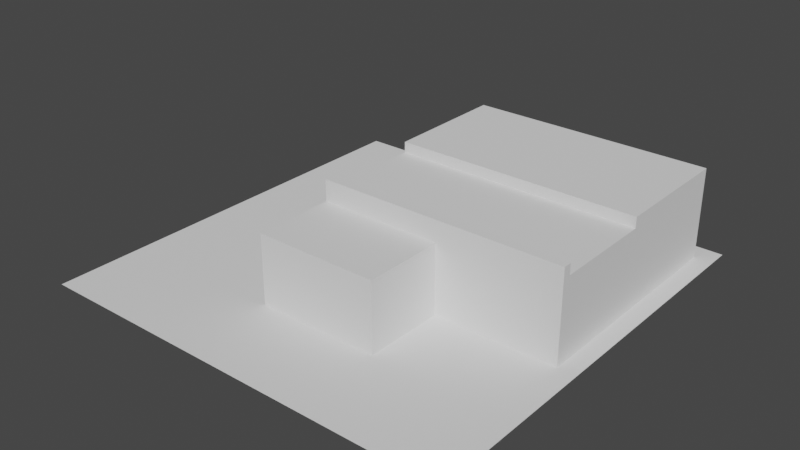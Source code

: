 # Source: acientRuins.blend  (saved by Blender 3.4.6; exported with 4.5.12 LTS)
import bpy
from mathutils import Matrix  # noqa: F401  (used for matrix-valued properties, if any)

bpy.ops.wm.read_factory_settings(use_empty=True)
scene = bpy.context.scene
scene.name = 'Scene'

# ---- collections
col_collection = bpy.data.collections.new('Collection'); scene.collection.children.link(col_collection)

# ---- world
world_world = bpy.data.worlds.new('World'); scene.world = world_world
world_world.use_nodes = True; world_world.node_tree.nodes.clear()
_N = world_world.node_tree.nodes; _L = world_world.node_tree.links
n0 = _N.new('ShaderNodeOutputWorld'); n0.name = 'World Output'; n0.location = (300, 300)
n1 = _N.new('ShaderNodeBackground'); n1.name = 'Background'; n1.location = (10, 300)
n1.inputs[0].default_value = (0.05088, 0.05088, 0.05088, 1.0)
_L.new(n1.outputs[0], n0.inputs[0])
n0.is_active_output = True
world_world.color = (0.05088, 0.05088, 0.05088)
world_world.use_sun_shadow = False
world_world.sun_shadow_jitter_overblur = 0.0

# ---- meshes
me_plane = bpy.data.meshes.new('Plane')
me_plane.from_pydata([(-4.008, -4.008, 0.0), (4.008, -4.008, 0.0), (-4.008, 4.008, 0.0), (4.008, 4.008, 0.0)], [], [(0, 1, 3, 2)])
_uv = me_plane.uv_layers.new(name='UVMap')
_uv.uv.foreach_set('vector', [0.0, 0.0, 1.0, 0.0, 1.0, 1.0, 0.0, 1.0])
me_plane.update()
me_plane_001 = bpy.data.meshes.new('Plane.001')
me_plane_001.from_pydata([(-0.9299, -0.6905, -7.451e-09), (3.67, -0.7905, 0.0), (-0.9299, 3.609, 0.0), (3.67, 3.609, 0.0), (-0.9299, 3.609, 1.3), (-0.9299, -0.6905, 1.2), (3.67, -0.7905, 1.3), (3.67, 3.609, 1.3), (1.37, -0.7905, 0.0), (1.37, 3.609, 0.0), (1.37, -0.7905, 1.3), (1.37, 3.609, 1.3), (-0.9299, 1.309, -7.451e-09), (3.67, 1.409, 0.0), (-0.9299, 1.309, 1.2), (3.67, 1.409, 1.3), (1.37, 1.409, 0.0), (-0.9299, -2.291, 0.0), (-0.9299, -2.291, 1.3), (1.37, -2.291, 0.0), (1.37, -2.291, 1.3), (-0.9299, 1.409, 1.5), (-0.9299, -0.7905, 1.5), (1.37, -0.7905, 1.5), (3.67, -0.7905, 1.5), (3.67, 1.409, 1.5), (3.67, 3.609, 1.5), (1.37, 3.609, 1.5), (-0.9299, 3.609, 1.5), (-0.9299, 1.409, 0.0), (-0.9299, -0.7905, 0.0), (-0.9299, 1.409, 1.3), (-0.9299, -0.7905, 1.3), (2.27, 1.309, -7.451e-09), (2.27, -0.6905, -7.451e-09), (2.27, 1.309, 1.2), (2.27, -0.6905, 1.2), (-0.9299, 1.251, 1.3), (-0.9299, -0.6321, 1.3), (3.67, -0.6321, 0.0), (3.67, 1.251, 0.0), (3.67, -0.6321, 1.3), (3.67, 1.251, 1.3), (-0.9299, 1.251, 1.5), (-0.9299, -0.6321, 1.5), (3.67, -0.6321, 1.5), (3.67, 1.251, 1.5), (1.37, -0.6321, 1.5), (1.37, 1.251, 1.5), (-0.9299, -0.622, 1.2), (-0.9299, 1.241, 1.2), (2.27, -0.622, 0.0), (2.27, 1.241, 0.0), (2.27, -0.622, 1.2), (2.27, 1.241, 1.2), (-0.9299, -0.6321, 1.7), (-0.9299, -0.7905, 1.7), (1.37, -0.7905, 1.7), (3.67, -0.7905, 1.7), (3.67, 1.409, 1.7), (3.67, 3.609, 1.7), (1.37, 3.609, 1.7), (-0.9299, 3.609, 1.7), (1.37, 1.409, 1.7), (-0.9299, 1.409, 1.7), (3.67, 1.251, 1.7), (1.37, 1.251, 1.7), (-0.9299, 1.251, 1.7), (3.67, -0.6321, 1.7), (1.37, -0.6321, 1.7)], [], [(16, 9, 3, 13), (4, 31, 21, 28), (13, 3, 7, 15), (14, 12, 33, 35), (9, 2, 4, 11), (8, 1, 6, 10), (8, 10, 20, 19), (3, 9, 11, 7), (38, 32, 22, 44), (29, 2, 9, 16), (7, 11, 27, 26), (2, 29, 31, 4), (40, 13, 15, 42), (15, 7, 26, 25), (17, 19, 20, 18), (10, 32, 18, 20), (30, 8, 19, 17), (32, 30, 17, 18), (28, 21, 64, 62), (48, 46, 65, 66), (45, 47, 69, 68), (26, 27, 61, 60), (11, 4, 28, 27), (10, 6, 24, 23), (32, 10, 23, 22), (42, 15, 25, 46), (50, 5, 32, 38), (5, 0, 30, 32), (12, 14, 31, 29), (52, 34, 36, 54), (49, 14, 35, 53), (0, 5, 36, 34), (5, 50, 54, 36), (50, 49, 53, 54), (33, 51, 53, 35), (51, 52, 54, 53), (14, 49, 37, 31), (49, 50, 38, 37), (6, 41, 45, 24), (41, 42, 46, 45), (22, 23, 57, 56), (47, 45, 46, 48), (27, 28, 62, 61), (44, 47, 48, 43), (1, 39, 41, 6), (39, 40, 42, 41), (31, 37, 43, 21), (37, 38, 44, 43), (63, 59, 60, 61), (64, 63, 61, 62), (67, 66, 63, 64), (66, 65, 59, 63), (57, 58, 68, 69), (56, 57, 69, 55), (47, 44, 55, 69), (44, 22, 56, 55), (21, 43, 67, 64), (46, 25, 59, 65), (43, 48, 66, 67), (23, 24, 58, 57), (25, 26, 60, 59), (24, 45, 68, 58), (8, 30, 0, 34, 52, 51, 33, 12, 29, 16, 13, 40, 39, 1)])
_uv = me_plane_001.uv_layers.new(name='UVMap')
_uv.uv.foreach_set('vector', [0.5, 0.5, 0.5, 1.0, 1.0, 1.0, 1.0, 0.5, 0.0, 1.0, 0.0, 0.5, 0.0, 0.5, 0.0, 1.0, 1.0, 0.5, 1.0, 1.0, 1.0, 1.0, 1.0, 0.5, 0.0, 0.4773, 0.0, 0.4773, 0.0, 0.4773, 0.0, 0.4773, 0.5, 1.0, 0.0, 1.0, 0.0, 1.0, 0.5, 1.0, 0.5, 0.0, 1.0, 0.0, 1.0, 0.0, 0.5, 0.0, 0.5, 0.0, 0.5, 0.0, 0.5, 0.0, 0.5, 0.0, 1.0, 1.0, 0.5, 1.0, 0.5, 1.0, 1.0, 1.0, 0.0, 0.1667, 0.0, 0.0, 0.0, 0.0, 0.0, 0.1667, 0.0, 0.5, 0.0, 1.0, 0.5, 1.0, 0.5, 0.5, 1.0, 1.0, 0.5, 1.0, 0.5, 1.0, 1.0, 1.0, 0.0, 1.0, 0.0, 0.5, 0.0, 0.5, 0.0, 1.0, 1.0, 0.3333, 1.0, 0.5, 1.0, 0.5, 1.0, 0.3333, 1.0, 0.5, 1.0, 1.0, 1.0, 1.0, 1.0, 0.5, 0.0, 0.0, 0.5, 0.0, 0.5, 0.0, 0.0, 0.0, 0.5, 0.0, 0.0, 0.0, 0.0, 0.0, 0.5, 0.0, 0.0, 0.0, 0.5, 0.0, 0.5, 0.0, 0.0, 0.0, 0.0, 0.0, 0.0, 0.0, 0.0, 0.0, 0.0, 0.0, 0.0, 1.0, 0.0, 0.5, 0.0, 0.5, 0.0, 1.0, 0.5, 0.3333, 1.0, 0.3333, 1.0, 0.3333, 0.5, 0.3333, 1.0, 0.1667, 0.5, 0.1667, 0.5, 0.1667, 1.0, 0.1667, 1.0, 1.0, 0.5, 1.0, 0.5, 1.0, 1.0, 1.0, 0.5, 1.0, 0.0, 1.0, 0.0, 1.0, 0.5, 1.0, 0.5, 0.0, 1.0, 0.0, 1.0, 0.0, 0.5, 0.0, 0.0, 0.0, 0.5, 0.0, 0.5, 0.0, 0.0, 0.0, 1.0, 0.3333, 1.0, 0.5, 1.0, 0.5, 1.0, 0.3333, 0.0, 0.1742, 0.0, 0.02273, 0.0, 0.0, 0.0, 0.1667, 0.0, 0.02273, 0.0, 0.02273, 0.0, 0.0, 0.0, 0.0, 0.0, 0.4773, 0.0, 0.4773, 0.0, 0.5, 0.0, 0.5, 0.0, 0.1742, 0.0, 0.02273, 0.0, 0.02273, 0.0, 0.1742, 0.0, 0.3258, 0.0, 0.4773, 0.0, 0.4773, 0.0, 0.3258, 0.0, 0.02273, 0.0, 0.02273, 0.0, 0.02273, 0.0, 0.02273, 0.0, 0.02273, 0.0, 0.1742, 0.0, 0.1742, 0.0, 0.02273, 0.0, 0.1742, 0.0, 0.3258, 0.0, 0.3258, 0.0, 0.1742, 0.0, 0.4773, 0.0, 0.3258, 0.0, 0.3258, 0.0, 0.4773, 0.0, 0.3258, 0.0, 0.1742, 0.0, 0.1742, 0.0, 0.3258, 0.0, 0.4773, 0.0, 0.3258, 0.0, 0.3333, 0.0, 0.5, 0.0, 0.3258, 0.0, 0.1742, 0.0, 0.1667, 0.0, 0.3333, 1.0, 0.0, 1.0, 0.1667, 1.0, 0.1667, 1.0, 0.0, 1.0, 0.1667, 1.0, 0.3333, 1.0, 0.3333, 1.0, 0.1667, 0.0, 0.0, 0.5, 0.0, 0.5, 0.0, 0.0, 0.0, 0.5, 0.1667, 1.0, 0.1667, 1.0, 0.3333, 0.5, 0.3333, 0.5, 1.0, 0.0, 1.0, 0.0, 1.0, 0.5, 1.0, 0.0, 0.1667, 0.5, 0.1667, 0.5, 0.3333, 0.0, 0.3333, 1.0, 0.0, 1.0, 0.1667, 1.0, 0.1667, 1.0, 0.0, 1.0, 0.1667, 1.0, 0.3333, 1.0, 0.3333, 1.0, 0.1667, 0.0, 0.5, 0.0, 0.3333, 0.0, 0.3333, 0.0, 0.5, 0.0, 0.3333, 0.0, 0.1667, 0.0, 0.1667, 0.0, 0.3333, 0.5, 0.5, 1.0, 0.5, 1.0, 1.0, 0.5, 1.0, 0.0, 0.5, 0.5, 0.5, 0.5, 1.0, 0.0, 1.0, 0.0, 0.3333, 0.5, 0.3333, 0.5, 0.5, 0.0, 0.5, 0.5, 0.3333, 1.0, 0.3333, 1.0, 0.5, 0.5, 0.5, 0.5, 0.0, 1.0, 0.0, 1.0, 0.1667, 0.5, 0.1667, 0.0, 0.0, 0.5, 0.0, 0.5, 0.1667, 0.0, 0.1667, 0.5, 0.1667, 0.0, 0.1667, 0.0, 0.1667, 0.5, 0.1667, 0.0, 0.1667, 0.0, 0.0, 0.0, 0.0, 0.0, 0.1667, 0.0, 0.5, 0.0, 0.3333, 0.0, 0.3333, 0.0, 0.5, 1.0, 0.3333, 1.0, 0.5, 1.0, 0.5, 1.0, 0.3333, 0.0, 0.3333, 0.5, 0.3333, 0.5, 0.3333, 0.0, 0.3333, 0.5, 0.0, 1.0, 0.0, 1.0, 0.0, 0.5, 0.0, 1.0, 0.5, 1.0, 1.0, 1.0, 1.0, 1.0, 0.5, 1.0, 0.0, 1.0, 0.1667, 1.0, 0.1667, 1.0, 0.0, 0.5, 0.0, 0.0, 0.0, 0.0, 0.02273, 0.0, 0.02273, 0.0, 0.1742, 0.0, 0.3258, 0.0, 0.4773, 0.0, 0.4773, 0.0, 0.5, 0.5, 0.5, 1.0, 0.5, 1.0, 0.3333, 1.0, 0.1667, 1.0, 0.0])
me_plane_001.update()

# ---- objects
ob_ground = bpy.data.objects.new('Ground', me_plane)
ob_ruin = bpy.data.objects.new('Ruin', me_plane_001)

# ---- transforms, parenting, visibility, modifiers, constraints
ob_ground.location = (0.0, 0.0, 0.0)
ob_ruin.location = (0.0, 0.0, 0.0)

# ---- collection membership
col_collection.objects.link(ob_ground)
col_collection.objects.link(ob_ruin)

# ---- scene / render settings (as saved in the file)
scene.frame_start = 1; scene.frame_end = 250; scene.frame_set(1)
scene.render.engine = 'BLENDER_EEVEE_NEXT'
scene.cycles.sampling_pattern = 'TABULATED_SOBOL'
scene.cycles.use_light_tree = False
scene.view_settings.view_transform = 'Filmic'
bpy.context.view_layer.update()

# ---- added for rendering (the .blend has no active camera and no usable light): camera, sun
cam_auto = bpy.data.cameras.new('AutoCamera')
cam_auto.lens = 50.0
cam_auto.sensor_width = 36.0
cam_auto.clip_end = 1000.0
ob_auto_camera = bpy.data.objects.new('AutoCamera', cam_auto)
scene.collection.objects.link(ob_auto_camera)
ob_auto_camera.location = (10.6046, -12.7256, 9.33372)
ob_auto_camera.rotation_euler = (1.09748, -7.21219e-08, 0.694738)
scene.camera = ob_auto_camera
light_auto_sun = bpy.data.lights.new('AutoSun', 'SUN')
light_auto_sun.energy = 3.0
light_auto_sun.angle = 0.0523599
ob_auto_sun = bpy.data.objects.new('AutoSun', light_auto_sun)
scene.collection.objects.link(ob_auto_sun)
ob_auto_sun.rotation_euler = (0.872665, 0.174533, 0.523599)
bpy.context.view_layer.update()
